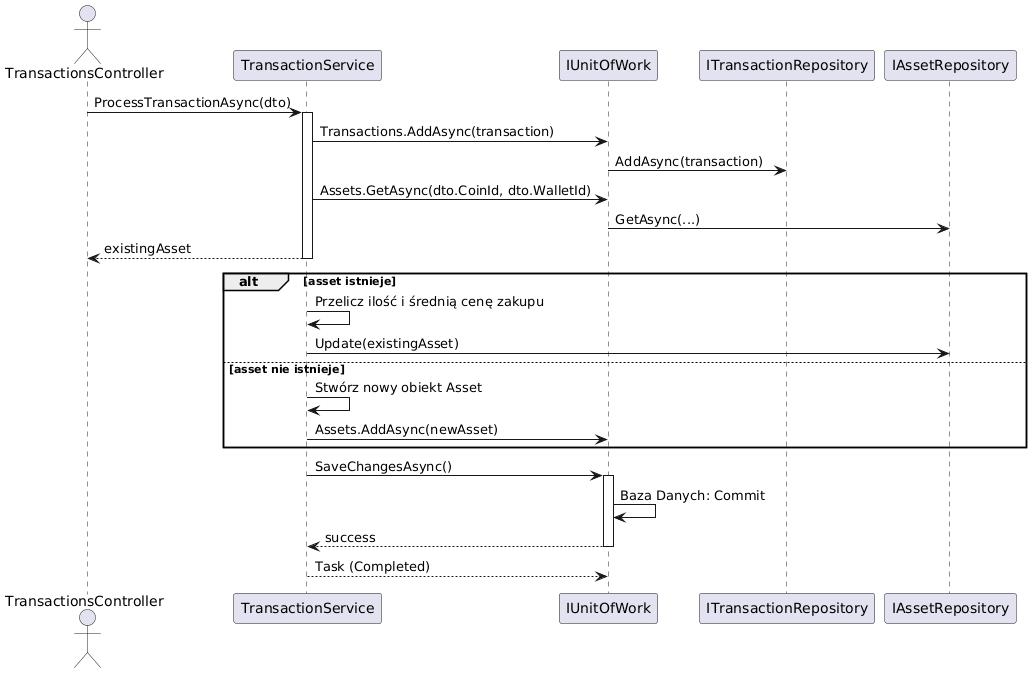

The diagram above was rendered by PlantUML. Its source (embedded in the PNG):
@startuml
actor "TransactionsController" as Ctrl
participant "TransactionService" as TS
participant "IUnitOfWork" as UoW
participant "ITransactionRepository" as TRepo
participant "IAssetRepository" as ARepo

Ctrl -> TS : ProcessTransactionAsync(dto)
activate TS

TS -> UoW : Transactions.AddAsync(transaction)
UoW -> TRepo : AddAsync(transaction)

TS -> UoW : Assets.GetAsync(dto.CoinId, dto.WalletId)
UoW -> ARepo : GetAsync(...)
return existingAsset

alt asset istnieje
    TS -> TS : Przelicz ilość i średnią cenę zakupu
    TS -> ARepo : Update(existingAsset)
else asset nie istnieje
    TS -> TS : Stwórz nowy obiekt Asset
    TS -> UoW : Assets.AddAsync(newAsset)
end

TS -> UoW : SaveChangesAsync()
activate UoW
UoW -> UoW : Baza Danych: Commit
return success

return Task (Completed)
deactivate TS
@enduml